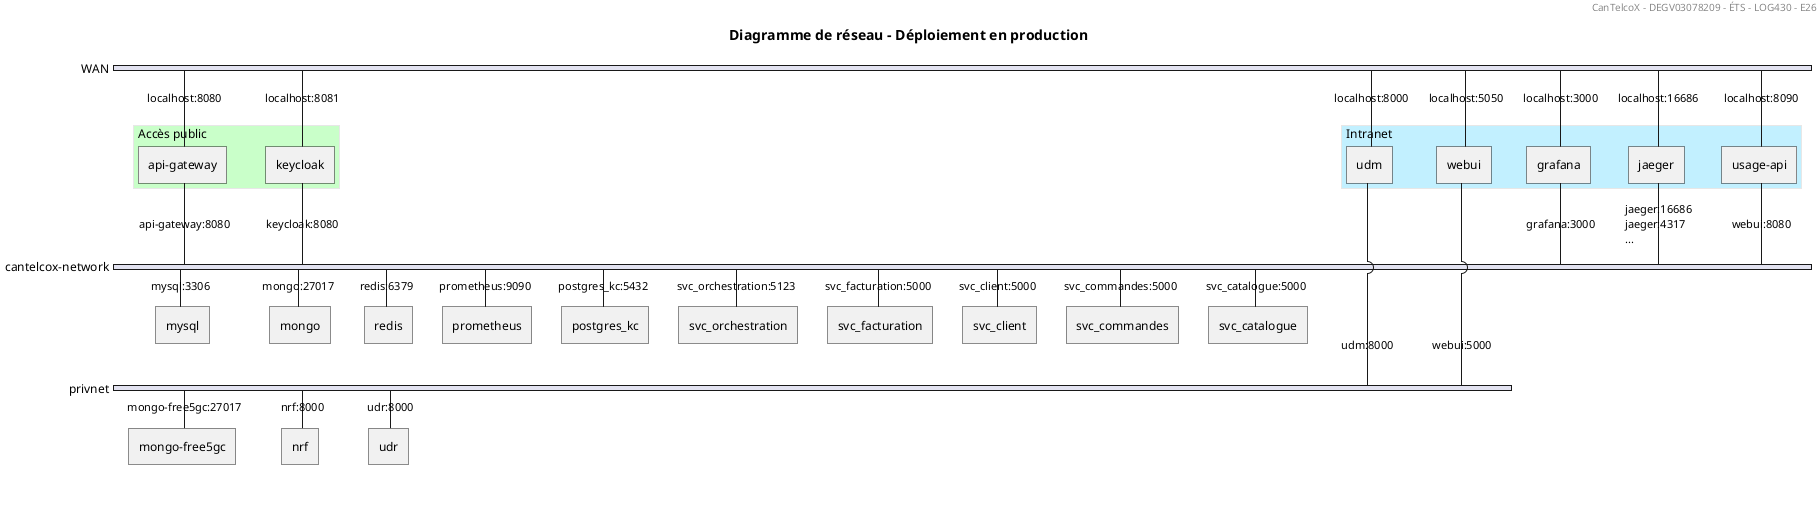

The diagram above was rendered by PlantUML. Its source (embedded in the PNG):
@startnwdiag
title
Diagramme de réseau - Déploiement en production
endtitle
header CanTelcoX - DEGV03078209 - ÉTS - LOG430 - E26
nwdiag {
network WAN {
group {
description = "Accès public"
color = #TECHNOLOGY
api-gateway [address = "localhost:8080"]
keycloak [address = "localhost:8081"]
}
group {
description = "Intranet"
color = #APPLICATION
udm [address = "localhost:8000"]
webui [address = "localhost:5050"]
grafana [address = "localhost:3000"]
jaeger [address = "localhost:16686"]
usage-api [address = "localhost:8090"]
}
}
network cantelcox-network {
api-gateway [address = "api-gateway:8080"]
mysql [address = "mysql:3306"]
mongo [address = "mongo:27017"]
redis [address = "redis:6379"]
prometheus [address = "prometheus:9090"]
grafana [address = "grafana:3000"]
postgres_kc [address = "postgres_kc:5432"]
mysql [address = "mysql:3306"]
usage-api [address = "webui:8080"]
svc_orchestration [address = "svc_orchestration:5123"]
svc_facturation [address = "svc_facturation:5000"]
svc_client [address = "svc_client:5000"]
keycloak [address = "keycloak:8080"]
svc_commandes [address = "svc_commandes:5000"]
svc_catalogue [address = "svc_catalogue:5000"]
jaeger [address = "jaeger:16686\njaeger:4317\n..."]
}
network privnet {
mongo-free5gc [address = "mongo-free5gc:27017"]
nrf [address = "nrf:8000"]
udr [address = "udr:8000"]
udm [address = "udm:8000"]
webui [address = "webui:5000"]
}
}
@endnwdiag